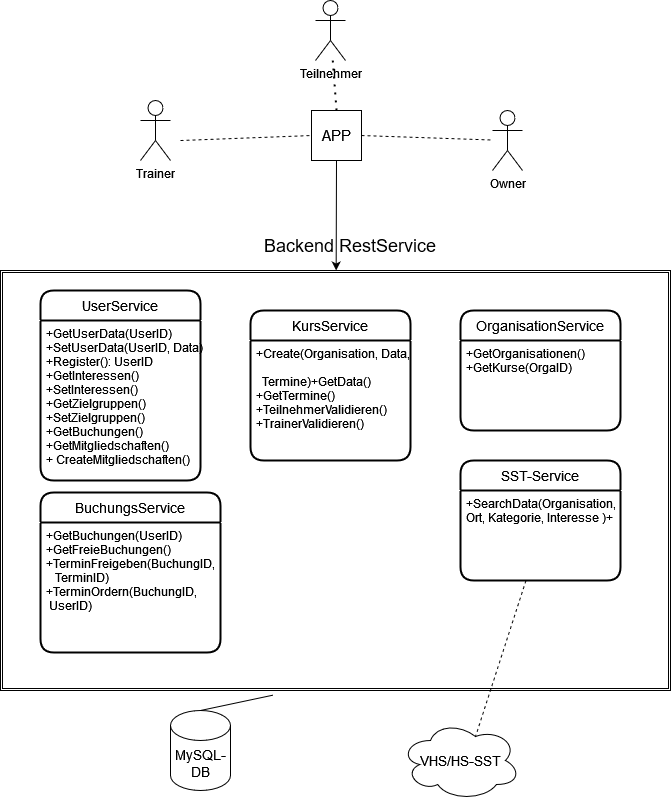

The diagram above was exported from draw.io. Its source (the exported page's mxGraphModel, read from the mxfile embedded in the PNG):
<mxGraphModel dx="1598" dy="636" grid="1" gridSize="10" guides="1" tooltips="1" connect="1" arrows="1" fold="1" page="1" pageScale="1" pageWidth="827" pageHeight="1169" math="0" shadow="0">
  <root>
    <mxCell id="0" />
    <mxCell id="1" parent="0" />
    <mxCell id="DVUWJtkC9znQOunHwGXL-22" value="" style="shape=ext;double=1;rounded=0;whiteSpace=wrap;html=1;" vertex="1" parent="1">
      <mxGeometry x="50" y="290" width="670" height="420" as="geometry" />
    </mxCell>
    <mxCell id="DVUWJtkC9znQOunHwGXL-2" value="APP" style="whiteSpace=wrap;html=1;aspect=fixed;fontSize=15;" vertex="1" parent="1">
      <mxGeometry x="361" y="130" width="50" height="50" as="geometry" />
    </mxCell>
    <mxCell id="DVUWJtkC9znQOunHwGXL-3" value="Trainer" style="shape=umlActor;verticalLabelPosition=bottom;verticalAlign=top;html=1;outlineConnect=0;" vertex="1" parent="1">
      <mxGeometry x="190" y="120" width="30" height="60" as="geometry" />
    </mxCell>
    <mxCell id="DVUWJtkC9znQOunHwGXL-4" value="Teilnehmer" style="shape=umlActor;verticalLabelPosition=bottom;verticalAlign=top;html=1;outlineConnect=0;" vertex="1" parent="1">
      <mxGeometry x="365" y="20" width="30" height="60" as="geometry" />
    </mxCell>
    <mxCell id="DVUWJtkC9znQOunHwGXL-5" value="Owner" style="shape=umlActor;verticalLabelPosition=bottom;verticalAlign=top;html=1;outlineConnect=0;" vertex="1" parent="1">
      <mxGeometry x="542" y="130" width="30" height="60" as="geometry" />
    </mxCell>
    <mxCell id="DVUWJtkC9znQOunHwGXL-6" value="" style="endArrow=none;dashed=1;html=1;dashPattern=1 3;strokeWidth=2;rounded=0;entryX=0.5;entryY=0;entryDx=0;entryDy=0;" edge="1" parent="1" source="DVUWJtkC9znQOunHwGXL-4" target="DVUWJtkC9znQOunHwGXL-2">
      <mxGeometry width="50" height="50" relative="1" as="geometry">
        <mxPoint x="345" y="110" as="sourcePoint" />
        <mxPoint x="390" y="60" as="targetPoint" />
      </mxGeometry>
    </mxCell>
    <mxCell id="DVUWJtkC9znQOunHwGXL-7" value="" style="endArrow=none;dashed=1;html=1;rounded=0;entryX=0;entryY=0.5;entryDx=0;entryDy=0;" edge="1" parent="1" target="DVUWJtkC9znQOunHwGXL-2">
      <mxGeometry width="50" height="50" relative="1" as="geometry">
        <mxPoint x="230" y="160" as="sourcePoint" />
        <mxPoint x="310" y="140" as="targetPoint" />
      </mxGeometry>
    </mxCell>
    <mxCell id="DVUWJtkC9znQOunHwGXL-8" value="" style="endArrow=none;dashed=1;html=1;rounded=0;exitX=1;exitY=0.5;exitDx=0;exitDy=0;" edge="1" parent="1" source="DVUWJtkC9znQOunHwGXL-2" target="DVUWJtkC9znQOunHwGXL-5">
      <mxGeometry width="50" height="50" relative="1" as="geometry">
        <mxPoint x="390" y="210" as="sourcePoint" />
        <mxPoint x="440" y="160" as="targetPoint" />
      </mxGeometry>
    </mxCell>
    <mxCell id="DVUWJtkC9znQOunHwGXL-9" value="MySQL-DB" style="shape=cylinder3;whiteSpace=wrap;html=1;boundedLbl=1;backgroundOutline=1;size=15;fontSize=14;" vertex="1" parent="1">
      <mxGeometry x="220" y="730" width="60" height="80" as="geometry" />
    </mxCell>
    <mxCell id="DVUWJtkC9znQOunHwGXL-11" value="" style="endArrow=none;html=1;rounded=0;entryX=0.407;entryY=1.011;entryDx=0;entryDy=0;exitX=0.5;exitY=0;exitDx=0;exitDy=0;exitPerimeter=0;entryPerimeter=0;" edge="1" parent="1" source="DVUWJtkC9znQOunHwGXL-9" target="DVUWJtkC9znQOunHwGXL-22">
      <mxGeometry width="50" height="50" relative="1" as="geometry">
        <mxPoint x="100" y="620" as="sourcePoint" />
        <mxPoint x="305" y="700" as="targetPoint" />
      </mxGeometry>
    </mxCell>
    <mxCell id="DVUWJtkC9znQOunHwGXL-12" value="Backend RestService" style="text;html=1;strokeColor=none;fillColor=none;align=center;verticalAlign=middle;whiteSpace=wrap;rounded=0;fontSize=18;" vertex="1" parent="1">
      <mxGeometry x="250" y="250" width="300" height="30" as="geometry" />
    </mxCell>
    <mxCell id="DVUWJtkC9znQOunHwGXL-20" value="UserService" style="swimlane;childLayout=stackLayout;horizontal=1;startSize=30;horizontalStack=0;rounded=1;fontSize=14;fontStyle=0;strokeWidth=2;resizeParent=0;resizeLast=1;shadow=0;dashed=0;align=center;" vertex="1" parent="1">
      <mxGeometry x="90" y="310" width="160" height="190" as="geometry" />
    </mxCell>
    <mxCell id="DVUWJtkC9znQOunHwGXL-21" value="+GetUserData(UserID)&#10;+SetUserData(UserID, Data)&#10;+Register(): UserID&#10;+GetInteressen()&#10;+SetInteressen()&#10;+GetZielgruppen()&#10;+SetZielgruppen()&#10;+GetBuchungen()&#10;+GetMitgliedschaften()&#10;+ CreateMitgliedschaften()&#10;&#10;&#10;&#10;" style="align=left;strokeColor=none;fillColor=none;spacingLeft=4;fontSize=12;verticalAlign=top;resizable=0;rotatable=0;part=1;" vertex="1" parent="DVUWJtkC9znQOunHwGXL-20">
      <mxGeometry y="30" width="160" height="160" as="geometry" />
    </mxCell>
    <mxCell id="DVUWJtkC9znQOunHwGXL-23" value="VHS/HS-SST" style="ellipse;shape=cloud;whiteSpace=wrap;html=1;fontSize=14;" vertex="1" parent="1">
      <mxGeometry x="450" y="740" width="120" height="80" as="geometry" />
    </mxCell>
    <mxCell id="DVUWJtkC9znQOunHwGXL-25" value="SST-Service" style="swimlane;childLayout=stackLayout;horizontal=1;startSize=30;horizontalStack=0;rounded=1;fontSize=14;fontStyle=0;strokeWidth=2;resizeParent=0;resizeLast=1;shadow=0;dashed=0;align=center;" vertex="1" parent="1">
      <mxGeometry x="510" y="480" width="160" height="120" as="geometry" />
    </mxCell>
    <mxCell id="DVUWJtkC9znQOunHwGXL-26" value="+SearchData(Organisation,&#10;Ort, Kategorie, Interesse )+ &#10;" style="align=left;strokeColor=none;fillColor=none;spacingLeft=4;fontSize=12;verticalAlign=top;resizable=0;rotatable=0;part=1;" vertex="1" parent="DVUWJtkC9znQOunHwGXL-25">
      <mxGeometry y="30" width="160" height="90" as="geometry" />
    </mxCell>
    <mxCell id="DVUWJtkC9znQOunHwGXL-28" value="OrganisationService" style="swimlane;childLayout=stackLayout;horizontal=1;startSize=30;horizontalStack=0;rounded=1;fontSize=14;fontStyle=0;strokeWidth=2;resizeParent=0;resizeLast=1;shadow=0;dashed=0;align=center;" vertex="1" parent="1">
      <mxGeometry x="510" y="330" width="160" height="120" as="geometry" />
    </mxCell>
    <mxCell id="DVUWJtkC9znQOunHwGXL-29" value="+GetOrganisationen()&#10;+GetKurse(OrgaID)" style="align=left;strokeColor=none;fillColor=none;spacingLeft=4;fontSize=12;verticalAlign=top;resizable=0;rotatable=0;part=1;" vertex="1" parent="DVUWJtkC9znQOunHwGXL-28">
      <mxGeometry y="30" width="160" height="90" as="geometry" />
    </mxCell>
    <mxCell id="DVUWJtkC9znQOunHwGXL-30" value="KursService" style="swimlane;childLayout=stackLayout;horizontal=1;startSize=30;horizontalStack=0;rounded=1;fontSize=14;fontStyle=0;strokeWidth=2;resizeParent=0;resizeLast=1;shadow=0;dashed=0;align=center;" vertex="1" parent="1">
      <mxGeometry x="300" y="330" width="160" height="150" as="geometry" />
    </mxCell>
    <mxCell id="DVUWJtkC9znQOunHwGXL-31" value="+Create(Organisation, Data, &#10;&#10;  Termine)+GetData()&#10;+GetTermine()&#10;+TeilnehmerValidieren()&#10;+TrainerValidieren()&#10;&#10;&#10;" style="align=left;strokeColor=none;fillColor=none;spacingLeft=4;fontSize=12;verticalAlign=top;resizable=0;rotatable=0;part=1;" vertex="1" parent="DVUWJtkC9znQOunHwGXL-30">
      <mxGeometry y="30" width="160" height="120" as="geometry" />
    </mxCell>
    <mxCell id="DVUWJtkC9znQOunHwGXL-32" value="" style="endArrow=none;dashed=1;html=1;rounded=0;fontSize=14;entryX=0.625;entryY=0.2;entryDx=0;entryDy=0;entryPerimeter=0;" edge="1" parent="1" source="DVUWJtkC9znQOunHwGXL-26" target="DVUWJtkC9znQOunHwGXL-23">
      <mxGeometry width="50" height="50" relative="1" as="geometry">
        <mxPoint x="590" y="650" as="sourcePoint" />
        <mxPoint x="590" y="670.7106781186548" as="targetPoint" />
      </mxGeometry>
    </mxCell>
    <mxCell id="DVUWJtkC9znQOunHwGXL-33" value="" style="endArrow=classic;html=1;rounded=0;fontSize=14;exitX=0.5;exitY=1;exitDx=0;exitDy=0;" edge="1" parent="1" source="DVUWJtkC9znQOunHwGXL-2" target="DVUWJtkC9znQOunHwGXL-22">
      <mxGeometry width="50" height="50" relative="1" as="geometry">
        <mxPoint x="340" y="280" as="sourcePoint" />
        <mxPoint x="390" y="230" as="targetPoint" />
      </mxGeometry>
    </mxCell>
    <mxCell id="DVUWJtkC9znQOunHwGXL-36" value="BuchungsService" style="swimlane;childLayout=stackLayout;horizontal=1;startSize=30;horizontalStack=0;rounded=1;fontSize=14;fontStyle=0;strokeWidth=2;resizeParent=0;resizeLast=1;shadow=0;dashed=0;align=center;" vertex="1" parent="1">
      <mxGeometry x="90" y="512" width="180" height="160" as="geometry" />
    </mxCell>
    <mxCell id="DVUWJtkC9znQOunHwGXL-37" value="+GetBuchungen(UserID)&#10;+GetFreieBuchungen()&#10;+TerminFreigeben(BuchungID, &#10;   TerminID)&#10;+TerminOrdern(BuchungID, &#10; UserID)&#10;&#10;&#10;&#10;" style="align=left;strokeColor=none;fillColor=none;spacingLeft=4;fontSize=12;verticalAlign=top;resizable=0;rotatable=0;part=1;" vertex="1" parent="DVUWJtkC9znQOunHwGXL-36">
      <mxGeometry y="30" width="180" height="130" as="geometry" />
    </mxCell>
  </root>
</mxGraphModel>